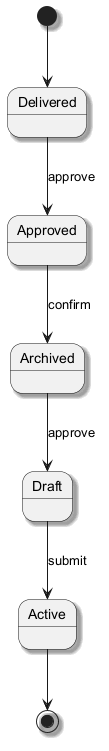

The diagram above was rendered by PlantUML. Its source (embedded in the PNG):
@startuml
skinparam backgroundColor #FFFFFF
skinparam classBackgroundColor #E8F4FA
skinparam classBorderColor #2C7DA0
skinparam shadowing true
[*] --> Delivered
Delivered --> Approved : approve
Approved --> Archived : confirm
Archived --> Draft : approve
Draft --> Active : submit
Active --> [*]
@enduml